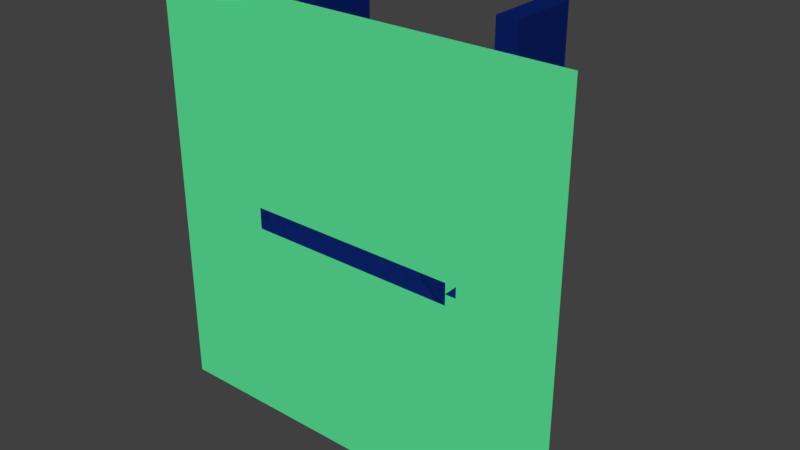 # Source: 5_test_U.blend  (saved by Blender 2.77.0; exported with 4.5.12 LTS)
import bpy
from mathutils import Matrix  # noqa: F401  (used for matrix-valued properties, if any)

bpy.ops.wm.read_factory_settings(use_empty=True)
scene = bpy.context.scene
scene.name = 'Scene'

# ---- collections
col_collection_1 = bpy.data.collections.new('Collection 1'); scene.collection.children.link(col_collection_1)

# ---- materials (node trees are filled in below, after node groups)
mat_material = bpy.data.materials.new('Material')
mat_material.alpha_threshold = 0.0
mat_material.use_transparent_shadow = False
mat_material.diffuse_color = (0.005182, 0.02519, 0.2086, 1.0)
mat_material.roughness = 0.5
mat_material_005 = bpy.data.materials.new('Material.005')
mat_material_005.alpha_threshold = 0.0
mat_material_005.use_transparent_shadow = False
mat_material_005.diffuse_color = (0.1045, 0.8, 0.3196, 1.0)
mat_material_005.roughness = 0.5
mat_material_001 = bpy.data.materials.new('Material.001')
mat_material_001.alpha_threshold = 0.0
mat_material_001.use_transparent_shadow = False
mat_material_001.diffuse_color = (0.005182, 0.02519, 0.2051, 1.0)
mat_material_001.roughness = 0.5
mat_material_003 = bpy.data.materials.new('Material.003')
mat_material_003.alpha_threshold = 0.0
mat_material_003.use_transparent_shadow = False
mat_material_003.diffuse_color = (0.003677, 0.01521, 0.1356, 1.0)
mat_material_003.roughness = 0.5
mat_material_002 = bpy.data.materials.new('Material.002')
mat_material_002.alpha_threshold = 0.0
mat_material_002.use_transparent_shadow = False
mat_material_002.diffuse_color = (0.003677, 0.016, 0.1329, 1.0)
mat_material_002.roughness = 0.5
mat_material_004 = bpy.data.materials.new('Material.004')
mat_material_004.alpha_threshold = 0.0
mat_material_004.use_transparent_shadow = False
mat_material_004.diffuse_color = (0.003677, 0.01521, 0.1356, 1.0)
mat_material_004.roughness = 0.5

# ---- material node trees

# ---- world
world_world = bpy.data.worlds.new('World'); scene.world = world_world
world_world.color = (0.05088, 0.05088, 0.05088)
world_world.use_sun_shadow = False
world_world.sun_shadow_jitter_overblur = 0.0
world_world.cycles.sampling_method = 'MANUAL'

# ---- meshes
me_cube_001 = bpy.data.meshes.new('Cube.001')
me_cube_001.from_pydata([(-1.0, -1.0, -1.0), (-1.0, -1.0, 1.0), (-1.0, 1.0, -1.0), (-1.0, 1.0, 1.0), (1.0, -1.0, -1.0), (1.0, -1.0, 1.0), (1.0, 1.0, -1.0), (1.0, 1.0, 1.0)], [], [(1, 3, 2, 0), (3, 7, 6, 2), (7, 5, 4, 6), (5, 1, 0, 4), (0, 2, 6, 4), (5, 7, 3, 1)])
me_cube_001.materials.append(mat_material)
me_cube_001.use_remesh_preserve_volume = False
me_cube_001.use_remesh_preserve_attributes = False
me_cube_001.use_mirror_vertex_groups = False
me_cube_001.update()
me_plane = bpy.data.meshes.new('Plane')
me_plane.from_pydata([(-30.0, -30.0, 0.0), (30.0, -30.0, 0.0), (-30.0, 30.0, 0.0), (30.0, 30.0, 0.0)], [], [(0, 1, 3, 2)])
me_plane.materials.append(mat_material_005)
me_plane.use_remesh_preserve_volume = False
me_plane.use_remesh_preserve_attributes = False
me_plane.use_mirror_vertex_groups = False
me_plane.update()
me_cube_000 = bpy.data.meshes.new('Cube.000')
me_cube_000.from_pydata([(-1.0, -1.0, -1.0), (-1.0, -1.0, 1.0), (-1.0, 1.0, -1.0), (-1.0, 1.0, 1.0), (1.0, -1.0, -1.0), (1.0, -1.0, 1.0), (1.0, 1.0, -1.0), (1.0, 1.0, 1.0)], [], [(1, 3, 2, 0), (3, 7, 6, 2), (7, 5, 4, 6), (5, 1, 0, 4), (0, 2, 6, 4), (5, 7, 3, 1)])
me_cube_000.materials.append(mat_material_001)
me_cube_000.use_remesh_preserve_volume = False
me_cube_000.use_remesh_preserve_attributes = False
me_cube_000.use_mirror_vertex_groups = False
me_cube_000.update()
me_cube_002 = bpy.data.meshes.new('Cube.002')
me_cube_002.from_pydata([(-1.0, -1.0, -1.0), (-1.0, -1.0, 1.0), (-1.0, 1.0, -1.0), (-1.0, 1.0, 1.0), (1.0, -1.0, -1.0), (1.0, -1.0, 1.0), (1.0, 1.0, -1.0), (1.0, 1.0, 1.0)], [], [(1, 3, 2, 0), (3, 7, 6, 2), (7, 5, 4, 6), (5, 1, 0, 4), (0, 2, 6, 4), (5, 7, 3, 1)])
me_cube_002.materials.append(mat_material_003)
me_cube_002.use_remesh_preserve_volume = False
me_cube_002.use_remesh_preserve_attributes = False
me_cube_002.use_mirror_vertex_groups = False
me_cube_002.update()
me_cube_003 = bpy.data.meshes.new('Cube.003')
me_cube_003.from_pydata([(-1.0, -1.0, -1.0), (-1.0, -1.0, 1.0), (-1.0, 1.0, -1.0), (-1.0, 1.0, 1.0), (1.0, -1.0, -1.0), (1.0, -1.0, 1.0), (1.0, 1.0, -1.0), (1.0, 1.0, 1.0)], [], [(1, 3, 2, 0), (3, 7, 6, 2), (7, 5, 4, 6), (5, 1, 0, 4), (0, 2, 6, 4), (5, 7, 3, 1)])
me_cube_003.materials.append(mat_material_002)
me_cube_003.use_remesh_preserve_volume = False
me_cube_003.use_remesh_preserve_attributes = False
me_cube_003.use_mirror_vertex_groups = False
me_cube_003.update()
me_cube_004 = bpy.data.meshes.new('Cube.004')
me_cube_004.from_pydata([(-1.0, -1.0, -1.0), (-1.0, -1.0, 1.0), (-1.0, 1.0, -1.0), (-1.0, 1.0, 1.0), (1.0, -1.0, -1.0), (1.0, -1.0, 1.0), (1.0, 1.0, -1.0), (1.0, 1.0, 1.0)], [], [(1, 3, 2, 0), (3, 7, 6, 2), (7, 5, 4, 6), (5, 1, 0, 4), (0, 2, 6, 4), (5, 7, 3, 1)])
me_cube_004.materials.append(mat_material_004)
me_cube_004.use_remesh_preserve_volume = False
me_cube_004.use_remesh_preserve_attributes = False
me_cube_004.use_mirror_vertex_groups = False
me_cube_004.update()

# ---- objects
ob_pared = bpy.data.objects.new('Pared', me_cube_001)
ob_suelo = bpy.data.objects.new('Suelo', me_plane)
ob_pared1 = bpy.data.objects.new('Pared1', me_cube_000)
ob_pared2 = bpy.data.objects.new('Pared2', me_cube_002)
ob_pared1_1 = bpy.data.objects.new('Pared1.1', me_cube_003)
ob_pared2_1 = bpy.data.objects.new('Pared2.1', me_cube_004)

# ---- transforms, parenting, visibility, modifiers, constraints
ob_pared.location = (0.0, 10.0, 0.0)
ob_pared.rotation_euler = (1.571, 0.0, 0.0)
ob_pared.scale = (15.0, 1.5, 10.0)
ob_pared.lineart.crease_threshold = 0.0
ob_suelo.location = (0.0, 0.0, 0.0)
ob_suelo.rotation_euler = (1.571, 0.0, 0.0)
ob_suelo.lock_location = (True, True, True)
ob_suelo.lineart.crease_threshold = 0.0
ob_pared1.location = (15.0, 10.0, 7.5)
ob_pared1.rotation_euler = (1.571, 1.571, 0.0)
ob_pared1.scale = (7.5, 1.5, 10.0)
ob_pared1.lineart.crease_threshold = 0.0
ob_pared2.location = (-15.0, 10.0, 7.5)
ob_pared2.rotation_euler = (1.571, 1.571, 0.0)
ob_pared2.scale = (7.5, 1.5, 10.0)
ob_pared2.lineart.crease_threshold = 0.0
ob_pared1_1.location = (15.0, 15.0, 22.5)
ob_pared1_1.rotation_euler = (1.571, 1.571, 0.0)
ob_pared1_1.scale = (7.5, 1.5, 5.0)
ob_pared1_1.lineart.crease_threshold = 0.0
ob_pared2_1.location = (-15.0, 15.0, 22.5)
ob_pared2_1.rotation_euler = (1.571, 1.571, 0.0)
ob_pared2_1.scale = (7.5, 1.5, 5.0)
ob_pared2_1.lineart.crease_threshold = 0.0

# ---- collection membership
col_collection_1.objects.link(ob_pared)
col_collection_1.objects.link(ob_suelo)
col_collection_1.objects.link(ob_pared1)
col_collection_1.objects.link(ob_pared2)
col_collection_1.objects.link(ob_pared1_1)
col_collection_1.objects.link(ob_pared2_1)

# ---- scene / render settings (as saved in the file)
scene.frame_start = 1; scene.frame_end = 250; scene.frame_set(1)
scene.render.engine = 'BLENDER_EEVEE_NEXT'
scene.render.resolution_percentage = 50
scene.render.dither_intensity = 0.0
scene.cycles.use_denoising = False
scene.cycles.samples = 128
scene.cycles.sampling_pattern = 'TABULATED_SOBOL'
scene.cycles.light_sampling_threshold = 0.0
scene.cycles.use_adaptive_sampling = False
scene.cycles.use_light_tree = False
scene.cycles.blur_glossy = 0.0
scene.cycles.sample_clamp_indirect = 0.0
scene.view_settings.view_transform = 'Standard'
bpy.context.view_layer.update()

# ---- added for rendering (the .blend has no active camera and no usable light): camera, sun
cam_auto = bpy.data.cameras.new('AutoCamera')
cam_auto.lens = 50.0
cam_auto.sensor_width = 36.0
cam_auto.clip_end = 1415.56
ob_auto_camera = bpy.data.objects.new('AutoCamera', cam_auto)
scene.collection.objects.link(ob_auto_camera)
ob_auto_camera.location = (80.6592, -86.7911, 64.5274)
ob_auto_camera.rotation_euler = (1.09748, -7.21219e-08, 0.694738)
scene.camera = ob_auto_camera
light_auto_sun = bpy.data.lights.new('AutoSun', 'SUN')
light_auto_sun.energy = 3.0
light_auto_sun.angle = 0.0523599
ob_auto_sun = bpy.data.objects.new('AutoSun', light_auto_sun)
scene.collection.objects.link(ob_auto_sun)
ob_auto_sun.rotation_euler = (0.872665, 0.174533, 0.523599)
bpy.context.view_layer.update()

